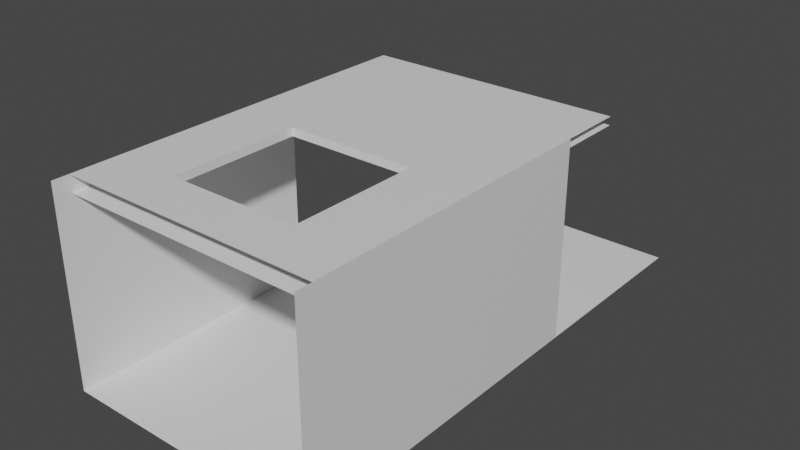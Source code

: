 # Source: 2fort_interior_dropdown.blend  (saved by Blender 2.82.7; exported with 4.5.12 LTS)
import bpy
from mathutils import Matrix  # noqa: F401  (used for matrix-valued properties, if any)

bpy.ops.wm.read_factory_settings(use_empty=True)
scene = bpy.context.scene
scene.name = 'Scene'

# ---- collections
col_collection = bpy.data.collections.new('Collection'); scene.collection.children.link(col_collection)

# ---- materials (node trees are filled in below, after node groups)
mat_default_obj = bpy.data.materials.new('Default OBJ')
mat_default_obj.use_transparent_shadow = False

# ---- material node trees
mat_default_obj.use_nodes = True; mat_default_obj.node_tree.nodes.clear()
_N = mat_default_obj.node_tree.nodes; _L = mat_default_obj.node_tree.links
n0 = _N.new('ShaderNodeOutputMaterial'); n0.name = 'Material Output'; n0.location = (300, 300)
n1 = _N.new('ShaderNodeBsdfPrincipled'); n1.name = 'Principled BSDF'; n1.location = (10, 300)
n1.distribution = 'GGX'
n1.subsurface_method = 'BURLEY'
n1.inputs[3].default_value = 1.45
n1.inputs[27].default_value = (0.0, 0.0, 0.0, 1.0)
n1.inputs[28].default_value = 1.0
_L.new(n1.outputs[0], n0.inputs[0])
n0.is_active_output = True

# ---- world
world_world = bpy.data.worlds.new('World'); scene.world = world_world
world_world.use_nodes = True; world_world.node_tree.nodes.clear()
_N = world_world.node_tree.nodes; _L = world_world.node_tree.links
n0 = _N.new('ShaderNodeOutputWorld'); n0.name = 'World Output'; n0.location = (300, 300)
n1 = _N.new('ShaderNodeBackground'); n1.name = 'Background'; n1.location = (10, 300)
n1.inputs[0].default_value = (0.05088, 0.05088, 0.05088, 1.0)
_L.new(n1.outputs[0], n0.inputs[0])
n0.is_active_output = True
world_world.color = (0.05088, 0.05088, 0.05088)
world_world.use_sun_shadow = False
world_world.sun_shadow_jitter_overblur = 0.0

# ---- meshes
me_2fort = bpy.data.meshes.new('2fort')
me_2fort.from_pydata([(3.584, -0.4803, -4.688), (3.584, -4.32, -4.688), (3.584, -4.32, 1.072), (3.584, -0.4803, 1.072), (-4.096, -4.32, -4.688), (3.584, 11.04, -4.688), (-4.096, 11.04, -4.688), (-4.096, 3.36, -4.688), (-4.096, 3.36, 1.072), (-4.096, -4.32, 1.072), (3.584, 5.28, 1.072), (3.584, 5.28, -4.688), (-4.096, 1.44, 0.8319), (-4.096, 7.2, 0.8319), (3.584, 7.2, 0.8319), (3.584, 1.44, 0.8319), (3.584, 1.44, 1.072), (3.584, 7.2, 1.072), (-4.096, 7.2, 1.072), (-4.096, -2.4, 0.5919), (-4.096, -2.4, 1.072), (-4.096, -3.84, 0.5919), (3.584, -2.4, 0.5919), (3.584, -3.84, 0.5919), (-4.096, -3.84, 1.072), (3.584, -3.84, 1.072), (3.584, -2.4, 1.072), (1.664, -2.4, 0.8319), (1.664, -2.4, 1.072), (1.664, 1.44, 1.072), (1.664, 1.44, 0.8319), (3.584, -2.4, 0.8319), (-2.176, -2.4, 0.8319), (-2.176, 1.44, 0.8319), (-2.176, 1.44, 1.072), (-2.176, -2.4, 1.072), (-4.096, -2.4, 0.8319), (-4.096, 1.44, 1.072)], [], [(0, 1, 2, 3), (4, 1, 5, 6), (4, 7, 8, 9), (0, 3, 10, 11), (12, 13, 14, 15), (37, 16, 17, 18), (19, 20, 26, 22), (21, 19, 22, 23), (24, 25, 26, 20), (27, 28, 29, 30), (27, 30, 15, 31), (28, 26, 16, 29), (32, 33, 34, 35), (36, 12, 33, 32), (20, 35, 34, 37), (15, 16, 37, 34, 33, 12)])
_uv = me_2fort.uv_layers.new(name='UVMap')
_uv.uv.foreach_set('vector', [0.0, 0.0, 0.0, 0.0, 0.0, 0.0, 0.0, 0.0, 0.0, 0.0, 0.0, 0.0, 0.0, 0.0, 0.0, 0.0, 0.0, 0.0, 0.0, 0.0, 0.0, 0.0, 0.0, 0.0, 0.0, 0.0, 0.0, 0.0, 0.0, 0.0, 0.0, 0.0, 0.0, 0.0, 0.0, 0.0, 0.0, 0.0, 0.0, 0.0, 0.0, 0.0, 0.0, 0.0, 0.0, 0.0, 0.0, 0.0, 0.0, 0.0, 0.0, 0.0, 0.0, 0.0, 0.0, 0.0, 0.0, 0.0, 0.0, 0.0, 0.0, 0.0, 0.0, 0.0, 0.0, 0.0, 0.0, 0.0, 0.0, 0.0, 0.0, 0.0, 0.0, 0.0, 0.0, 0.0, 0.0, 0.0, 0.0, 0.0, 0.0, 0.0, 0.0, 0.0, 0.0, 0.0, 0.0, 0.0, 0.0, 0.0, 0.0, 0.0, 0.0, 0.0, 0.0, 0.0, 0.0, 0.0, 0.0, 0.0, 0.0, 0.0, 0.0, 0.0, 0.0, 0.0, 0.0, 0.0, 0.0, 0.0, 0.0, 0.0, 0.0, 0.0, 0.0, 0.0, 0.0, 0.0, 0.0, 0.0, 0.0, 0.0, 0.0, 0.0, 0.0, 0.0, 0.0, 0.0, 0.0, 0.0, 0.0, 0.0])
me_2fort.materials.append(mat_default_obj)
me_2fort.use_remesh_fix_poles = True
me_2fort.use_remesh_preserve_attributes = False
me_2fort.use_mirror_vertex_groups = False
me_2fort.update()

# ---- objects
ob_2fort_interior_dropdown = bpy.data.objects.new('2fort_interior_dropdown', me_2fort)

# ---- transforms, parenting, visibility, modifiers, constraints
ob_2fort_interior_dropdown.location = (0.0, 0.0, 0.0)
ob_2fort_interior_dropdown.lineart.crease_threshold = 0.0

# ---- collection membership
col_collection.objects.link(ob_2fort_interior_dropdown)

# ---- scene / render settings (as saved in the file)
scene.frame_start = 1; scene.frame_end = 250; scene.frame_set(1)
scene.render.engine = 'BLENDER_EEVEE_NEXT'
scene.cycles.use_denoising = False
scene.cycles.samples = 128
scene.cycles.sampling_pattern = 'TABULATED_SOBOL'
scene.cycles.use_adaptive_sampling = False
scene.cycles.use_light_tree = False
scene.view_settings.view_transform = 'Filmic'
bpy.context.view_layer.update()

# ---- added for rendering (the .blend has no active camera and no usable light): camera, sun
cam_auto = bpy.data.cameras.new('AutoCamera')
cam_auto.lens = 50.0
cam_auto.sensor_width = 36.0
cam_auto.clip_end = 1000.0
ob_auto_camera = bpy.data.objects.new('AutoCamera', cam_auto)
scene.collection.objects.link(ob_auto_camera)
ob_auto_camera.location = (16.5028, -16.7509, 11.599)
ob_auto_camera.rotation_euler = (1.09748, -7.21219e-08, 0.694738)
scene.camera = ob_auto_camera
light_auto_sun = bpy.data.lights.new('AutoSun', 'SUN')
light_auto_sun.energy = 3.0
light_auto_sun.angle = 0.0523599
ob_auto_sun = bpy.data.objects.new('AutoSun', light_auto_sun)
scene.collection.objects.link(ob_auto_sun)
ob_auto_sun.rotation_euler = (0.872665, 0.174533, 0.523599)
bpy.context.view_layer.update()
